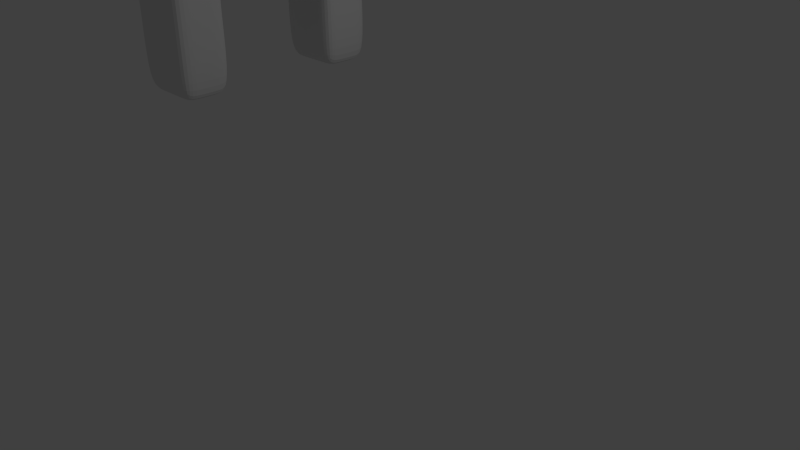 # Source: Bear.blend  (saved by Blender 2.68.0; exported with 4.5.12 LTS)
import bpy
from mathutils import Matrix  # noqa: F401  (used for matrix-valued properties, if any)

bpy.ops.wm.read_factory_settings(use_empty=True)
scene = bpy.context.scene
scene.name = 'Scene'

# ---- collections
col_collection_1 = bpy.data.collections.new('Collection 1'); scene.collection.children.link(col_collection_1)

# ---- world
world_world = bpy.data.worlds.new('World'); scene.world = world_world
world_world.color = (0.05088, 0.05088, 0.05088)
world_world.use_sun_shadow = False
world_world.sun_shadow_jitter_overblur = 0.0
world_world.cycles.sampling_method = 'MANUAL'
world_world.cycles.sample_map_resolution = 256

# ---- cameras
cam_camera = bpy.data.cameras.new('Camera')
cam_camera.clip_end = 100.0
cam_camera.lens = 35.0
cam_camera.sensor_width = 32.0
cam_camera.sensor_height = 18.0
cam_camera.ortho_scale = 7.314
cam_camera.dof.focus_distance = 0.0
cam_camera.dof.aperture_fstop = 128.0

# ---- lights
light_lamp = bpy.data.lights.new('Lamp', 'POINT')
light_lamp.transmission_factor = 0.0
light_lamp.cutoff_distance = 30.0
light_lamp.energy = 100.0
light_lamp.shadow_buffer_clip_start = 1.001
light_lamp.shadow_soft_size = 0.1
light_lamp.shadow_maximum_resolution = 0.006
light_lamp.use_absolute_resolution = True
light_lamp.cycles.use_multiple_importance_sampling = False

# ---- meshes
me_cube_001 = bpy.data.meshes.new('Cube.001')
me_cube_001.from_pydata([(-1.0, -1.0, -1.629), (1.0, -0.7048, -1.629), (-0.6787, -0.8617, 1.448), (0.6787, -0.8617, 1.448), (-1.0, 0.0, 1.629), (-1.0, 0.0, -1.629), (1.0, 0.0, 1.629), (1.0, 0.0, -1.629), (-1.0, -1.0, -0.543), (-1.0, -1.0, 0.543), (1.0, -1.0, 0.543), (1.0, -1.0, -0.543), (-1.0, 0.0, 0.543), (-1.0, 0.0, -0.543), (1.0, 0.0, 0.543), (1.0, 0.0, -0.543), (-1.0, -0.5, -1.629), (-1.0, -1.0, 1.086), (1.0, -0.5, 1.629), (1.0, -1.0, -1.086), (0.0, -0.8617, 1.448), (0.25, -1.22, -1.086), (-1.0, -0.5, 1.629), (1.0, -0.5, -1.629), (-1.0, 0.0, -1.086), (1.0, 0.0, -1.086), (0.0, 0.0, -1.629), (-1.0, -1.0, -1.086), (-1.0, -1.0, 0.0), (1.0, -1.0, 1.086), (1.0, -1.0, 0.0), (-1.0, 0.0, 1.086), (-1.0, 0.0, 0.0), (1.0, 0.0, 1.086), (1.0, 0.0, 0.0), (1.0, -0.5, 0.543), (1.0, -0.5, -0.543), (0.4156, -1.387, 0.9898), (0.0, -1.0, -0.543), (-1.0, -0.5, 0.543), (-1.0, -0.5, -0.543), (1.0, -0.5, -1.086), (0.0, -1.0, -1.086), (-1.0, -0.5, -1.086), (0.0, -0.5, -1.629), (0.0, -0.5, 1.629), (1.0, -0.5, 1.086), (1.0, -0.5, 0.0), (0.0, -1.0, 1.086), (0.0, -1.0, 0.0), (-1.0, -0.5, 1.086), (-1.0, -0.5, 0.0), (-0.3393, -0.8617, 1.448), (-1.004, 0.0, 1.629), (-0.5, -1.0, -1.629), (-0.5, 0.0, -1.629), (-0.5, -1.0, 0.543), (-0.5, -1.0, -0.543), (-0.5, -1.0, -1.086), (-0.5, -0.5, -1.629), (-1.004, -0.5, 1.629), (-0.5, -1.0, 1.086), (-0.5, -1.0, 0.0), (0.5, -1.0, -1.629), (0.5, 0.0, -1.629), (0.5, -1.0, 0.543), (0.5, -1.0, -0.543), (0.3393, -0.8617, 1.448), (0.8359, 0.0, 1.629), (0.5, -1.0, -1.086), (0.5, -0.5, -1.629), (0.8359, -0.5, 1.629), (0.5, -1.0, 1.086), (0.5, -1.0, 0.0), (-0.25, -1.0, -1.086), (0.5, -1.461, 0.543), (-0.25, -1.0, 1.086), (0.0, -1.0, 0.2715), (-0.25, -1.0, 0.0), (-0.4156, -1.387, 0.9898), (-0.5, -1.0, -1.357), (-0.5, -1.0, 0.8145), (-0.4545, -1.028, 0.2715), (-0.5, -1.461, 0.543), (0.25, -1.0, -1.086), (0.25, -1.0, 1.086), (0.25, -1.0, 0.0), (0.5, -1.0, -1.357), (0.5, -1.0, 0.8145), (0.4545, -1.028, 0.2715), (0.0, -1.387, 0.9898), (0.25, -1.0, 0.2715), (0.0, -1.461, 0.543), (-0.25, -1.0, 0.2715), (0.0, -1.22, -1.086), (0.25, -0.5, -1.629), (0.5, -0.75, -1.629), (-0.25, -1.22, -1.086), (0.5, -0.75, -1.629), (0.5, -1.22, -1.086), (-0.5, -0.75, -1.629), (-0.5, -1.22, -1.086), (-0.25, -0.5, -1.629), (-0.4676, -1.213, -2.271), (0.4676, -1.213, -2.271), (-0.4676, -0.7735, -2.271), (0.5, -1.22, -1.358), (-0.5, -1.22, -1.358), (0.4676, -0.7735, -2.271), (0.4676, -1.007, -2.271), (-0.4676, -1.007, -2.271), (0.5, -1.22, -1.629), (-0.5, -1.22, -1.629), (0.0, -0.75, -1.629), (-0.25, -0.75, -1.629), (0.25, -0.75, -1.629), (-0.468, -1.007, -1.861), (0.468, -1.007, -1.861), (0.468, -0.7732, -1.861), (-0.468, -0.7732, -1.861), (0.468, -1.213, -1.861), (-0.468, -1.213, -1.861), (0.0, -0.7732, -1.861), (-0.234, -0.7732, -1.861), (0.234, -0.7732, -1.861), (-0.4744, -1.006, -2.728), (0.4744, -1.006, -2.728), (0.4744, -0.7685, -2.728), (-0.4744, -0.7685, -2.728), (0.4744, -1.215, -2.728), (-0.4744, -1.215, -2.728), (0.25, -1.417, -1.157), (0.0, -1.417, -1.157), (-0.25, -1.417, -1.157), (0.5, -1.417, -1.157), (-0.5, -1.417, -1.157), (0.25, -1.478, -1.358), (0.0, -1.478, -1.358), (-0.25, -1.478, -1.358), (0.5, -1.478, -1.358), (-0.5, -1.478, -1.358), (0.25, -1.478, -1.629), (0.0, -1.478, -1.629), (-0.25, -1.478, -1.629), (0.5, -1.478, -1.629), (-0.5, -1.478, -1.629), (0.468, -1.455, -1.861), (-0.468, -1.455, -1.861), (0.234, -1.455, -1.861), (-0.234, -1.455, -1.861), (0.0, -1.455, -1.861), (-7.329e-13, -0.7735, -2.271), (-0.2338, -0.7735, -2.271), (0.2338, -0.7735, -2.271), (-0.4464, -1.209, -3.208), (0.4464, -1.209, -3.208), (-0.4464, -0.7888, -3.208), (0.4464, -0.7888, -3.208), (0.4464, -1.012, -3.208), (-0.4464, -1.012, -3.208), (0.4676, -1.454, -2.271), (-0.4676, -1.454, -2.271), (0.2338, -1.454, -2.271), (-0.2338, -1.454, -2.271), (-7.329e-13, -1.454, -2.271), (-7.427e-13, -0.7685, -2.728), (-0.2372, -0.7685, -2.728), (0.2372, -0.7685, -2.728), (0.4744, -1.459, -2.728), (-0.4744, -1.459, -2.728), (0.2372, -1.459, -2.728), (-0.2372, -1.459, -2.728), (-7.427e-13, -1.459, -2.728), (-1.264e-12, -0.7888, -3.208), (-0.2232, -0.7888, -3.208), (0.2232, -0.7888, -3.208), (0.25, -0.9999, -3.208), (-0.25, -0.9999, -3.208), (-1.403e-12, -0.9999, -3.208), (0.25, -1.22, -3.208), (-0.25, -1.22, -3.208), (-1.403e-12, -1.22, -3.208), (0.4464, -1.439, -3.208), (-0.4464, -1.439, -3.208), (0.2232, -1.439, -3.208), (-0.2232, -1.439, -3.208), (-1.264e-12, -1.439, -3.208), (0.0, -1.221, 1.086), (-0.5, -1.221, 0.543), (-0.4757, -1.221, 1.086), (0.5, -1.221, 0.543), (0.4757, -1.221, 1.086), (-0.1983, -1.075, -0.04244), (-0.2378, -1.221, 1.086), (0.1918, -1.08, -0.5346), (0.1983, -1.075, -0.04244), (-0.5, -1.221, 0.8145), (-0.4545, -1.228, 0.2715), (0.3966, -1.075, -0.04244), (0.2378, -1.221, 1.086), (0.5, -1.221, 0.8145), (0.4545, -1.228, 0.2715), (-0.3966, -1.075, -0.04244), (-0.1918, -1.08, -0.5346), (0.0, -1.075, -0.04244), (0.0, -1.249, -0.5346), (0.0, -1.461, 0.8145), (-0.2078, -1.387, 0.9898), (0.0, -1.447, 0.2715), (-0.25, -1.461, 0.543), (-0.5, -1.461, 0.8145), (-0.4545, -1.447, 0.2715), (0.25, -1.461, 0.543), (0.2078, -1.387, 0.9898), (0.5, -1.461, 0.8145), (0.4545, -1.447, 0.2715), (0.25, -1.461, 0.8145), (0.2272, -1.447, 0.2715), (-0.25, -1.461, 0.8145), (-0.2272, -1.447, 0.2715), (-0.3966, -1.25, -0.04244), (0.3966, -1.25, -0.04244), (0.0, -1.44, -0.04244), (-0.3966, -1.44, -0.04244), (0.3966, -1.44, -0.04244), (0.1983, -1.44, -0.04244), (-0.1983, -1.44, -0.04244), (0.3837, -1.08, -0.5346), (-0.3837, -1.08, -0.5346), (0.0, -1.08, -0.5346), (-0.3837, -1.249, -0.5346), (0.3837, -1.249, -0.5346), (0.1918, -1.249, -0.5346), (-0.1918, -1.249, -0.5346), (0.0, -1.434, -0.5346), (-0.3837, -1.434, -0.5346), (0.3837, -1.434, -0.5346), (0.1918, -1.434, -0.5346), (-0.1918, -1.434, -0.5346), (0.0, 0.0, 3.014), (0.0, -0.5, 3.014), (-0.5, 0.0, 3.014), (-0.5, -0.5, 3.014), (0.5, 0.0, 3.014), (0.5, -0.5, 3.014), (0.8359, 0.0, 2.321), (-1.004, -0.6205, 2.572), (0.8359, -0.6205, 2.572), (-1.004, 0.0, 2.321), (0.0, -0.6205, 2.572), (0.0, -0.9444, 1.629), (-1.004, -0.9444, 1.629), (0.8359, -0.9444, 1.629), (-1.004, -0.9444, 2.321), (0.8359, -0.9444, 2.321), (0.0, -0.9444, 2.321), (0.8359, -0.25, 1.629), (0.8359, -0.5603, 2.101), (1.224, 0.0, 1.629), (0.8359, -0.3103, 2.447), (0.8359, -0.2801, 2.038), (0.8359, 0.0, 1.629), (0.8359, -0.5, 1.629), (0.8359, 0.0, 2.445), (0.8359, -0.25, 1.629), (0.8359, -0.5603, 2.101), (-0.7518, -0.5603, 2.793), (0.8359, -0.3103, 2.447), (0.8359, -0.2801, 2.038), (1.224, -0.5, 1.629), (1.224, 0.0, 2.239), (1.224, -0.25, 1.629), (1.224, -0.5603, 2.101), (1.224, 0.0, 1.975), (1.224, -0.3103, 2.145), (1.224, -0.2801, 2.038), (-0.25, -0.5, 3.014), (-0.5018, -0.6205, 2.572), (-0.3759, -0.5603, 2.793), (0.6679, -0.5603, 2.793), (0.25, -0.5, 3.014), (0.4179, -0.6205, 2.572), (0.334, -0.5603, 2.793), (-0.007131, -0.7605, 3.199), (-0.007131, -0.9833, 2.804), (-0.1295, -0.7605, 3.199), (-0.007131, -0.8719, 3.002), (-0.2528, -0.9833, 2.804), (-0.1912, -0.8719, 3.002), (0.1153, -0.7605, 3.199), (0.1975, -0.9833, 2.804), (0.1564, -0.8719, 3.002)], [(96, 98)], [(41, 19, 1, 23), (58, 27, 0, 54, 80), (43, 24, 5, 16), (70, 64, 7, 23), (60, 53, 4, 22), (46, 29, 10, 35), (47, 30, 11, 36), (61, 17, 9, 56, 81), (62, 28, 8, 57), (50, 31, 12, 39), (51, 32, 13, 40), (25, 41, 23, 7), (15, 36, 41, 25), (36, 11, 19, 41), (66, 38, 42, 84, 69), (57, 8, 27, 58), (27, 43, 16, 0), (8, 40, 43, 27), (40, 13, 24, 43), (63, 96, 70, 23, 1), (59, 55, 26, 44, 102), (52, 60, 22, 2), (67, 71, 45, 20), (248, 246, 266, 242, 241), (33, 46, 35, 14), (6, 18, 46, 33), (18, 3, 29, 46), (34, 47, 36, 15), (14, 35, 47, 34), (35, 10, 30, 47), (89, 65, 190, 201), (67, 20, 48, 85, 72), (52, 2, 17, 61), (73, 86, 49, 38, 66), (91, 77, 49, 86), (56, 9, 28, 62, 82), (17, 50, 39, 9), (2, 22, 50, 17), (22, 4, 31, 50), (28, 51, 40, 8), (9, 39, 51, 28), (39, 12, 32, 51), (247, 259, 245, 243, 244, 279), (48, 76, 193, 187), (49, 78, 62, 57, 38), (38, 57, 58, 74, 42), (0, 16, 59, 100, 54), (16, 5, 55, 59), (20, 45, 60, 52), (20, 52, 61, 76, 48), (93, 82, 62, 78), (44, 26, 64, 70, 95), (19, 69, 87, 63, 1), (11, 66, 69, 19), (3, 18, 71, 67), (18, 6, 68, 256, 71), (29, 72, 88, 65, 10), (3, 67, 72, 29), (30, 73, 66, 11), (10, 65, 89, 73, 30), (65, 88, 200, 190), (76, 61, 189, 193), (56, 82, 197, 188), (89, 91, 86, 73), (88, 72, 191, 200), (61, 81, 196, 189), (106, 99, 134, 139), (85, 48, 187, 199), (89, 201, 221, 198), (93, 77, 204, 192), (77, 93, 78, 49), (72, 85, 199, 191), (201, 215, 224, 221), (74, 58, 101, 97), (69, 84, 21, 99), (84, 42, 94, 21), (42, 74, 97, 94), (116, 119, 105, 110), (107, 112, 145, 140), (21, 94, 132, 131), (111, 106, 139, 144), (97, 101, 135, 133), (149, 147, 161, 163), (112, 121, 147, 145), (123, 122, 151, 152), (59, 102, 44, 95, 70, 96, 115, 113, 114, 100), (69, 99, 106, 87), (63, 111, 106, 87), (58, 101, 107, 80), (54, 112, 107, 80), (114, 113, 122, 123), (115, 96, 118, 124), (54, 100, 119, 116), (124, 118, 108, 153), (100, 114, 123, 119), (96, 63, 117, 118), (112, 54, 116, 121), (94, 97, 133, 132), (147, 121, 103, 161), (146, 148, 162, 160), (119, 123, 152, 105), (99, 21, 131, 134), (111, 63, 117, 120), (113, 115, 124, 122), (121, 116, 110, 103), (101, 107, 140, 135), (120, 146, 160, 104), (150, 149, 163, 164), (117, 120, 104, 109), (131, 132, 137, 136), (136, 137, 142, 141), (134, 131, 136, 139), (132, 133, 138, 137), (133, 135, 140, 138), (136, 141, 144, 139), (137, 138, 143, 142), (138, 140, 145, 143), (141, 148, 146, 144), (148, 141, 142, 150), (143, 149, 150, 142), (149, 143, 145, 147), (148, 150, 164, 162), (120, 111, 144, 146), (103, 110, 125, 130), (161, 103, 130, 169), (164, 163, 171, 172), (109, 104, 129, 126), (162, 164, 172, 170), (163, 161, 169, 171), (108, 109, 126, 127), (151, 153, 167, 165), (110, 105, 128, 125), (152, 151, 165, 166), (153, 108, 127, 167), (160, 162, 170, 168), (122, 124, 153, 151), (118, 117, 109, 108), (125, 128, 156, 159), (166, 165, 173, 174), (169, 130, 154, 183), (167, 127, 157, 175), (168, 170, 184, 182), (129, 168, 182, 155), (128, 166, 174, 156), (130, 125, 159, 154), (172, 171, 185, 186), (126, 129, 155, 158), (170, 172, 186, 184), (171, 169, 183, 185), (105, 152, 166, 128), (104, 160, 168, 129), (181, 179, 184, 186), (178, 176, 179, 181), (154, 180, 185, 183), (173, 175, 176, 178), (176, 158, 155, 179), (177, 174, 173, 178), (179, 155, 182, 184), (180, 177, 178, 181), (156, 174, 177, 159), (175, 157, 158, 176), (177, 180, 154, 159), (180, 181, 186, 185), (165, 167, 175, 173), (127, 126, 158, 157), (199, 187, 90, 213), (188, 197, 211, 83), (219, 211, 223, 226), (189, 196, 210, 79), (77, 91, 195, 204), (211, 197, 220, 223), (196, 188, 83, 210), (201, 190, 75, 215), (217, 208, 222, 225), (193, 189, 79, 207), (200, 191, 37, 214), (191, 199, 213, 37), (81, 56, 188, 196), (208, 219, 226, 222), (216, 206, 92, 212), (218, 210, 83, 209), (214, 216, 212, 75), (37, 213, 216, 214), (213, 90, 206, 216), (75, 212, 217, 215), (212, 92, 208, 217), (206, 218, 209, 92), (90, 207, 218, 206), (207, 79, 210, 218), (92, 209, 219, 208), (209, 83, 211, 219), (190, 200, 214, 75), (187, 193, 207, 90), (224, 225, 237, 236), (204, 195, 194, 229), (223, 220, 230, 235), (198, 221, 231, 227), (226, 223, 235, 238), (202, 192, 203, 228), (220, 202, 228, 230), (222, 226, 238, 234), (82, 93, 192, 202), (197, 82, 202, 220), (215, 217, 225, 224), (91, 89, 198, 195), (228, 203, 233, 230), (203, 229, 205, 233), (229, 194, 232, 205), (230, 233, 238, 235), (205, 232, 237, 234), (233, 205, 234, 238), (232, 231, 236, 237), (194, 227, 231, 232), (195, 198, 227, 194), (225, 222, 234, 237), (221, 224, 236, 231), (192, 204, 229, 203), (244, 243, 239, 240, 280), (240, 239, 241, 242, 276), (277, 249, 284, 287), (282, 280, 289, 291), (53, 60, 246, 248), (257, 71, 262, 265), (246, 60, 251, 253), (247, 281, 249, 255, 254), (251, 250, 255, 253), (250, 252, 254, 255), (71, 257, 247, 254, 252), (249, 277, 246, 253, 255), (60, 45, 250, 251), (45, 71, 252, 250), (257, 260, 259, 247), (256, 68, 261, 264), (259, 260, 268, 267), (263, 267, 274, 270), (267, 268, 275, 274), (264, 261, 258, 271), (245, 259, 267, 263), (260, 257, 265, 268), (71, 256, 264, 262), (275, 273, 270, 274), (269, 271, 275, 272), (271, 258, 273, 275), (268, 265, 272, 275), (265, 262, 269, 272), (262, 264, 271, 269), (266, 278, 276, 242), (246, 277, 278, 266), (276, 278, 288, 285), (282, 279, 244, 280), (279, 282, 281, 247), (249, 281, 290, 284), (288, 286, 283, 285), (291, 289, 283, 286), (287, 284, 286, 288), (290, 291, 286, 284), (281, 282, 291, 290), (240, 276, 285, 283), (278, 277, 287, 288), (280, 240, 283, 289)])
me_cube_001.use_remesh_preserve_volume = False
me_cube_001.use_remesh_preserve_attributes = False
me_cube_001.use_mirror_vertex_groups = False
me_cube_001.update()

# ---- objects
ob_cube = bpy.data.objects.new('Cube', me_cube_001)
ob_lamp = bpy.data.objects.new('Lamp', light_lamp)
ob_camera = bpy.data.objects.new('Camera', cam_camera)

# ---- transforms, parenting, visibility, modifiers, constraints
ob_cube.location = (-2.119, -0.03333, 5.155)
ob_cube.lineart.crease_threshold = 0.0
_m = ob_cube.modifiers.new('Mirror', 'MIRROR')
_m.use_axis = (False, True, False)
_m.use_clip = True
_m = ob_cube.modifiers.new('Subsurf', 'SUBSURF')
_m.uv_smooth = 'PRESERVE_CORNERS'
_m.quality = 2
_m.levels = 2
_m.show_only_control_edges = False
ob_lamp.location = (4.076, 1.005, 5.904)
ob_lamp.rotation_euler = (0.6503, 0.05522, 1.866)
ob_lamp.lock_rotations_4d = False
ob_lamp.empty_display_type = 'ARROWS'
ob_lamp.color = (0.0, 0.0, 0.0, 0.0)
ob_lamp.lineart.crease_threshold = 0.0
ob_camera.location = (7.481, -6.508, 5.344)
ob_camera.rotation_euler = (1.109, 0.01082, 0.8149)
ob_camera.lock_rotations_4d = False
ob_camera.empty_display_type = 'ARROWS'
ob_camera.color = (0.0, 0.0, 0.0, 0.0)
ob_camera.display_type = 'WIRE'
ob_camera.lineart.crease_threshold = 0.0

# ---- collection membership
col_collection_1.objects.link(ob_cube)
col_collection_1.objects.link(ob_lamp)
col_collection_1.objects.link(ob_camera)

# ---- scene / render settings (as saved in the file)
scene.camera = ob_camera
scene.frame_start = 1; scene.frame_end = 250; scene.frame_set(0)
scene.render.engine = 'BLENDER_EEVEE_NEXT'
scene.render.image_settings.color_mode = 'RGB'
scene.render.image_settings.compression = 90
scene.render.resolution_percentage = 50
scene.render.dither_intensity = 0.0
scene.cycles.use_denoising = False
scene.cycles.samples = 10
scene.cycles.sampling_pattern = 'TABULATED_SOBOL'
scene.cycles.light_sampling_threshold = 0.0
scene.cycles.use_adaptive_sampling = False
scene.cycles.use_light_tree = False
scene.cycles.blur_glossy = 0.0
scene.cycles.volume_bounces = 1
scene.cycles.pixel_filter_type = 'GAUSSIAN'
scene.cycles.sample_clamp_indirect = 0.0
scene.view_settings.view_transform = 'Standard'
bpy.context.view_layer.update()
